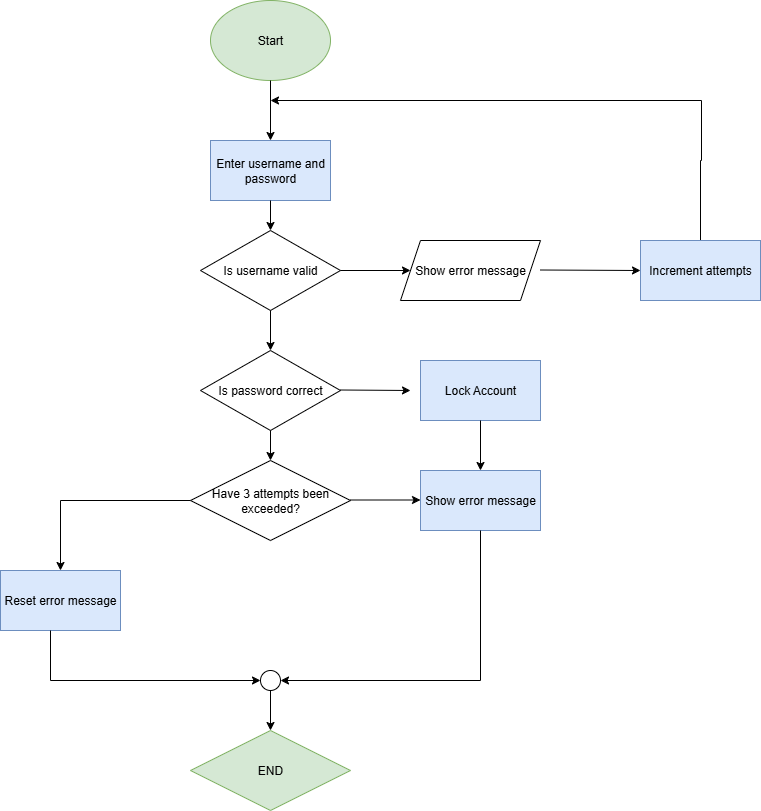

The diagram above was exported from draw.io. Its source (the exported page's mxGraphModel, read from the mxfile embedded in the PNG):
<mxGraphModel dx="2268" dy="786" grid="1" gridSize="10" guides="1" tooltips="1" connect="1" arrows="1" fold="1" page="1" pageScale="1" pageWidth="850" pageHeight="1100" math="0" shadow="0">
  <root>
    <mxCell id="0" />
    <mxCell id="1" parent="0" />
    <mxCell id="qTt26oSSkMmSqlO5XX-8-1" value="Start" style="ellipse;whiteSpace=wrap;html=1;fillColor=#d5e8d4;strokeColor=#82b366;" vertex="1" parent="1">
      <mxGeometry x="190" y="30" width="120" height="80" as="geometry" />
    </mxCell>
    <mxCell id="qTt26oSSkMmSqlO5XX-8-3" value="Is username valid" style="rhombus;whiteSpace=wrap;html=1;rotation=0;" vertex="1" parent="1">
      <mxGeometry x="180" y="260" width="140" height="80" as="geometry" />
    </mxCell>
    <mxCell id="qTt26oSSkMmSqlO5XX-8-4" value="" style="endArrow=classic;html=1;rounded=0;entryX=0.5;entryY=0;entryDx=0;entryDy=0;" edge="1" parent="1" target="qTt26oSSkMmSqlO5XX-8-5">
      <mxGeometry width="50" height="50" relative="1" as="geometry">
        <mxPoint x="250" y="110" as="sourcePoint" />
        <mxPoint x="-50" y="350" as="targetPoint" />
        <Array as="points">
          <mxPoint x="250" y="110" />
        </Array>
      </mxGeometry>
    </mxCell>
    <mxCell id="qTt26oSSkMmSqlO5XX-8-5" value="Enter username and password" style="rounded=0;whiteSpace=wrap;html=1;fillColor=#dae8fc;strokeColor=#6c8ebf;" vertex="1" parent="1">
      <mxGeometry x="190" y="170" width="120" height="60" as="geometry" />
    </mxCell>
    <mxCell id="qTt26oSSkMmSqlO5XX-8-9" value="" style="endArrow=classic;html=1;rounded=0;exitX=0.5;exitY=1;exitDx=0;exitDy=0;entryX=0.5;entryY=0;entryDx=0;entryDy=0;" edge="1" parent="1" source="qTt26oSSkMmSqlO5XX-8-5" target="qTt26oSSkMmSqlO5XX-8-3">
      <mxGeometry width="50" height="50" relative="1" as="geometry">
        <mxPoint x="210" y="430" as="sourcePoint" />
        <mxPoint x="260" y="380" as="targetPoint" />
      </mxGeometry>
    </mxCell>
    <mxCell id="qTt26oSSkMmSqlO5XX-8-10" value="Have 3 attempts been exceeded?" style="rhombus;whiteSpace=wrap;html=1;rotation=0;" vertex="1" parent="1">
      <mxGeometry x="170" y="490" width="160" height="80" as="geometry" />
    </mxCell>
    <mxCell id="qTt26oSSkMmSqlO5XX-8-11" value="Is password correct" style="rhombus;whiteSpace=wrap;html=1;rotation=0;" vertex="1" parent="1">
      <mxGeometry x="180" y="380" width="140" height="80" as="geometry" />
    </mxCell>
    <mxCell id="qTt26oSSkMmSqlO5XX-8-12" value="Show error message" style="shape=parallelogram;perimeter=parallelogramPerimeter;whiteSpace=wrap;html=1;fixedSize=1;" vertex="1" parent="1">
      <mxGeometry x="380" y="270" width="140" height="60" as="geometry" />
    </mxCell>
    <mxCell id="qTt26oSSkMmSqlO5XX-8-28" style="edgeStyle=orthogonalEdgeStyle;rounded=0;orthogonalLoop=1;jettySize=auto;html=1;exitX=0.5;exitY=0;exitDx=0;exitDy=0;" edge="1" parent="1" source="qTt26oSSkMmSqlO5XX-8-13">
      <mxGeometry relative="1" as="geometry">
        <mxPoint x="250" y="130" as="targetPoint" />
        <Array as="points">
          <mxPoint x="680" y="190" />
          <mxPoint x="681" y="190" />
        </Array>
      </mxGeometry>
    </mxCell>
    <mxCell id="qTt26oSSkMmSqlO5XX-8-13" value="Increment attempts" style="rounded=0;whiteSpace=wrap;html=1;fillColor=#dae8fc;strokeColor=#6c8ebf;" vertex="1" parent="1">
      <mxGeometry x="620" y="270" width="120" height="60" as="geometry" />
    </mxCell>
    <mxCell id="qTt26oSSkMmSqlO5XX-8-14" value="Lock Account" style="rounded=0;whiteSpace=wrap;html=1;fillColor=#dae8fc;strokeColor=#6c8ebf;" vertex="1" parent="1">
      <mxGeometry x="400" y="390" width="120" height="60" as="geometry" />
    </mxCell>
    <mxCell id="qTt26oSSkMmSqlO5XX-8-15" value="Show error message" style="rounded=0;whiteSpace=wrap;html=1;fillColor=#dae8fc;strokeColor=#6c8ebf;" vertex="1" parent="1">
      <mxGeometry x="400" y="500" width="120" height="60" as="geometry" />
    </mxCell>
    <mxCell id="qTt26oSSkMmSqlO5XX-8-16" value="Reset error message" style="rounded=0;whiteSpace=wrap;html=1;fillColor=#dae8fc;strokeColor=#6c8ebf;" vertex="1" parent="1">
      <mxGeometry x="-20" y="600" width="120" height="60" as="geometry" />
    </mxCell>
    <mxCell id="qTt26oSSkMmSqlO5XX-8-17" value="END" style="rhombus;whiteSpace=wrap;html=1;fillColor=#d5e8d4;strokeColor=#82b366;" vertex="1" parent="1">
      <mxGeometry x="170" y="760" width="160" height="80" as="geometry" />
    </mxCell>
    <mxCell id="qTt26oSSkMmSqlO5XX-8-18" value="" style="endArrow=classic;html=1;rounded=0;" edge="1" parent="1" target="qTt26oSSkMmSqlO5XX-8-12">
      <mxGeometry width="50" height="50" relative="1" as="geometry">
        <mxPoint x="320" y="300" as="sourcePoint" />
        <mxPoint x="370" y="250" as="targetPoint" />
      </mxGeometry>
    </mxCell>
    <mxCell id="qTt26oSSkMmSqlO5XX-8-19" value="" style="endArrow=classic;html=1;rounded=0;entryX=0;entryY=0.5;entryDx=0;entryDy=0;" edge="1" parent="1" target="qTt26oSSkMmSqlO5XX-8-13">
      <mxGeometry width="50" height="50" relative="1" as="geometry">
        <mxPoint x="520" y="299.5" as="sourcePoint" />
        <mxPoint x="590" y="299.5" as="targetPoint" />
      </mxGeometry>
    </mxCell>
    <mxCell id="qTt26oSSkMmSqlO5XX-8-20" value="" style="endArrow=classic;html=1;rounded=0;" edge="1" parent="1">
      <mxGeometry width="50" height="50" relative="1" as="geometry">
        <mxPoint x="320" y="419.5" as="sourcePoint" />
        <mxPoint x="390" y="420" as="targetPoint" />
      </mxGeometry>
    </mxCell>
    <mxCell id="qTt26oSSkMmSqlO5XX-8-21" value="" style="endArrow=classic;html=1;rounded=0;" edge="1" parent="1">
      <mxGeometry width="50" height="50" relative="1" as="geometry">
        <mxPoint x="330" y="529.5" as="sourcePoint" />
        <mxPoint x="400" y="529.5" as="targetPoint" />
      </mxGeometry>
    </mxCell>
    <mxCell id="qTt26oSSkMmSqlO5XX-8-22" value="" style="endArrow=classic;html=1;rounded=0;entryX=0.5;entryY=0;entryDx=0;entryDy=0;" edge="1" parent="1" target="qTt26oSSkMmSqlO5XX-8-11">
      <mxGeometry width="50" height="50" relative="1" as="geometry">
        <mxPoint x="250" y="340" as="sourcePoint" />
        <mxPoint x="300" y="290" as="targetPoint" />
      </mxGeometry>
    </mxCell>
    <mxCell id="qTt26oSSkMmSqlO5XX-8-24" value="" style="endArrow=classic;html=1;rounded=0;entryX=0.5;entryY=0;entryDx=0;entryDy=0;exitX=0.5;exitY=1;exitDx=0;exitDy=0;" edge="1" parent="1" source="qTt26oSSkMmSqlO5XX-8-11" target="qTt26oSSkMmSqlO5XX-8-10">
      <mxGeometry width="50" height="50" relative="1" as="geometry">
        <mxPoint x="210" y="430" as="sourcePoint" />
        <mxPoint x="260" y="380" as="targetPoint" />
      </mxGeometry>
    </mxCell>
    <mxCell id="qTt26oSSkMmSqlO5XX-8-25" value="" style="endArrow=classic;html=1;rounded=0;entryX=0.5;entryY=0;entryDx=0;entryDy=0;" edge="1" parent="1" target="qTt26oSSkMmSqlO5XX-8-16">
      <mxGeometry width="50" height="50" relative="1" as="geometry">
        <mxPoint x="170" y="530" as="sourcePoint" />
        <mxPoint x="-80" y="530" as="targetPoint" />
        <Array as="points">
          <mxPoint x="40" y="530" />
        </Array>
      </mxGeometry>
    </mxCell>
    <mxCell id="qTt26oSSkMmSqlO5XX-8-26" value="" style="ellipse;whiteSpace=wrap;html=1;aspect=fixed;" vertex="1" parent="1">
      <mxGeometry x="240" y="700" width="20" height="20" as="geometry" />
    </mxCell>
    <mxCell id="qTt26oSSkMmSqlO5XX-8-27" value="" style="endArrow=classic;html=1;rounded=0;exitX=0.5;exitY=1;exitDx=0;exitDy=0;" edge="1" parent="1" source="qTt26oSSkMmSqlO5XX-8-26" target="qTt26oSSkMmSqlO5XX-8-17">
      <mxGeometry width="50" height="50" relative="1" as="geometry">
        <mxPoint x="260" y="640" as="sourcePoint" />
        <mxPoint x="310" y="590" as="targetPoint" />
      </mxGeometry>
    </mxCell>
    <mxCell id="qTt26oSSkMmSqlO5XX-8-29" value="" style="endArrow=classic;html=1;rounded=0;entryX=0.5;entryY=0;entryDx=0;entryDy=0;exitX=0.5;exitY=1;exitDx=0;exitDy=0;" edge="1" parent="1" source="qTt26oSSkMmSqlO5XX-8-14" target="qTt26oSSkMmSqlO5XX-8-15">
      <mxGeometry width="50" height="50" relative="1" as="geometry">
        <mxPoint x="450" y="450" as="sourcePoint" />
        <mxPoint x="450" y="490" as="targetPoint" />
      </mxGeometry>
    </mxCell>
    <mxCell id="qTt26oSSkMmSqlO5XX-8-30" value="" style="endArrow=classic;html=1;rounded=0;exitX=0.5;exitY=1;exitDx=0;exitDy=0;entryX=1;entryY=0.5;entryDx=0;entryDy=0;" edge="1" parent="1" source="qTt26oSSkMmSqlO5XX-8-15" target="qTt26oSSkMmSqlO5XX-8-26">
      <mxGeometry width="50" height="50" relative="1" as="geometry">
        <mxPoint x="390" y="630" as="sourcePoint" />
        <mxPoint x="460" y="800" as="targetPoint" />
        <Array as="points">
          <mxPoint x="460" y="710" />
        </Array>
      </mxGeometry>
    </mxCell>
    <mxCell id="qTt26oSSkMmSqlO5XX-8-31" value="" style="endArrow=classic;html=1;rounded=0;entryX=0;entryY=0.5;entryDx=0;entryDy=0;" edge="1" parent="1" target="qTt26oSSkMmSqlO5XX-8-26">
      <mxGeometry width="50" height="50" relative="1" as="geometry">
        <mxPoint x="30" y="660" as="sourcePoint" />
        <mxPoint x="30" y="720" as="targetPoint" />
        <Array as="points">
          <mxPoint x="30" y="660" />
          <mxPoint x="30" y="710" />
        </Array>
      </mxGeometry>
    </mxCell>
  </root>
</mxGraphModel>